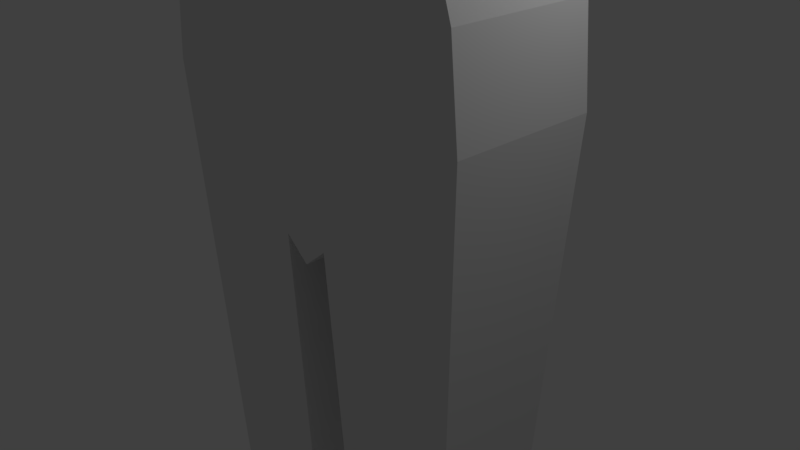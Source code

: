 # Source: recut.blend  (saved by Blender 2.78.0; exported with 4.5.12 LTS)
import bpy
from mathutils import Matrix  # noqa: F401  (used for matrix-valued properties, if any)

bpy.ops.wm.read_factory_settings(use_empty=True)
scene = bpy.context.scene
scene.name = 'Scene'

# ---- collections
col_collection_1 = bpy.data.collections.new('Collection 1'); scene.collection.children.link(col_collection_1)

# ---- materials (node trees are filled in below, after node groups)
mat_material = bpy.data.materials.new('Material')
mat_material.alpha_threshold = 0.0
mat_material.use_transparent_shadow = False
mat_material.roughness = 0.5
mat_material.line_color = (0.0, 0.0, 0.0, 1.0)

# ---- material node trees

# ---- world
world_world = bpy.data.worlds.new('World'); scene.world = world_world
world_world.color = (0.05088, 0.05088, 0.05088)
world_world.use_sun_shadow = False
world_world.sun_shadow_jitter_overblur = 0.0
world_world.cycles.sampling_method = 'MANUAL'

# ---- cameras
cam_camera = bpy.data.cameras.new('Camera')
cam_camera.clip_end = 100.0
cam_camera.lens = 35.0
cam_camera.sensor_width = 32.0
cam_camera.sensor_height = 18.0
cam_camera.ortho_scale = 7.314
cam_camera.dof.focus_distance = 0.0
cam_camera.dof.aperture_fstop = 128.0

# ---- lights
light_lamp = bpy.data.lights.new('Lamp', 'POINT')
light_lamp.transmission_factor = 0.0
light_lamp.cutoff_distance = 30.0
light_lamp.energy = 100.0
light_lamp.shadow_buffer_clip_start = 1.001
light_lamp.shadow_soft_size = 0.1
light_lamp.shadow_maximum_resolution = 0.006
light_lamp.use_absolute_resolution = True

# ---- meshes
me_cube = bpy.data.meshes.new('Cube')
me_cube.from_pydata([(2.408, 1.0, 2.275), (2.408, -1.0, 2.275), (2.163, 1.0, 10.31), (2.163, -1.0, 10.31), (0.0, 1.0, 0.2244), (0.0, -1.0, 0.2244), (2.384e-07, 1.0, 10.31), (-5.364e-07, -1.0, 10.31), (2.286, 1.0, 3.493), (2.286, -1.0, 3.493), (0.0, 1.0, 3.493), (0.0, -1.0, 3.493), (2.069, 1.0, 5.664), (2.069, -1.0, 5.664), (0.0, 1.0, 5.664), (0.0, -1.0, 5.664), (0.0, -1.0, 4.539), (1.95, 1.0, 4.539), (1.95, -1.0, 4.539), (0.0, 1.0, 4.539), (0.3424, 1.0, 0.516), (0.3424, -1.0, 0.516), (0.3075, 1.0, 10.31), (0.3075, -1.0, 10.31), (0.325, -1.0, 3.493), (0.325, 1.0, 3.493), (0.2942, 1.0, 5.664), (0.2942, -1.0, 5.664), (0.2772, -1.0, 4.539), (0.2772, 1.0, 4.539), (1.218, 0.2806, -12.82), (1.218, -0.2806, -12.82), (0.4568, 0.2806, -12.83), (0.4568, -0.2806, -12.83), (0.4628, 0.6519, -6.469), (0.4189, -0.5954, -6.49), (2.008, -0.6519, -6.456), (2.052, 0.5954, -6.435)], [], [(12, 2, 3, 13), (25, 20, 4, 10), (27, 23, 7, 15), (22, 6, 7, 23), (20, 21, 5, 4), (21, 24, 11, 5), (29, 25, 10, 19), (0, 8, 9, 1), (22, 26, 14, 6), (28, 27, 15, 16), (17, 12, 13, 18), (8, 17, 18, 9), (24, 28, 16, 11), (26, 29, 19, 14), (12, 17, 29, 26), (9, 18, 28, 24), (18, 13, 27, 28), (2, 12, 26, 22), (17, 8, 25, 29), (1, 9, 24, 21), (35, 34, 32, 33), (2, 22, 23, 3), (13, 3, 23, 27), (8, 0, 20, 25), (30, 31, 33, 32), (36, 35, 33, 31), (37, 36, 31, 30), (34, 37, 30, 32), (20, 0, 37, 34), (0, 1, 36, 37), (1, 21, 35, 36), (21, 20, 34, 35)])
me_cube.materials.append(mat_material)
me_cube.use_remesh_preserve_volume = False
me_cube.use_remesh_preserve_attributes = False
me_cube.use_mirror_vertex_groups = False
me_cube.update()

# ---- objects
ob_cube = bpy.data.objects.new('Cube', me_cube)
ob_lamp = bpy.data.objects.new('Lamp', light_lamp)
ob_camera = bpy.data.objects.new('Camera', cam_camera)

# ---- transforms, parenting, visibility, modifiers, constraints
ob_cube.location = (0.0, 0.0, 0.0)
ob_cube.lock_rotations_4d = False
ob_cube.empty_display_type = 'ARROWS'
ob_cube.lineart.crease_threshold = 0.0
_m = ob_cube.modifiers.new('Mirror', 'MIRROR')
_m.use_clip = True
ob_lamp.location = (4.076, 1.005, 5.904)
ob_lamp.rotation_euler = (0.6503, 0.05522, 1.866)
ob_lamp.lock_rotations_4d = False
ob_lamp.empty_display_type = 'ARROWS'
ob_lamp.color = (0.0, 0.0, 0.0, 0.0)
ob_lamp.lineart.crease_threshold = 0.0
ob_camera.location = (7.481, -6.508, 5.344)
ob_camera.rotation_euler = (1.109, 0.0, 0.8149)
ob_camera.lock_rotations_4d = False
ob_camera.empty_display_type = 'ARROWS'
ob_camera.color = (0.0, 0.0, 0.0, 0.0)
ob_camera.display_type = 'WIRE'
ob_camera.lineart.crease_threshold = 0.0

# ---- collection membership
col_collection_1.objects.link(ob_cube)
col_collection_1.objects.link(ob_lamp)
col_collection_1.objects.link(ob_camera)

# ---- scene / render settings (as saved in the file)
scene.camera = ob_camera
scene.frame_start = 1; scene.frame_end = 250; scene.frame_set(1)
scene.render.engine = 'BLENDER_EEVEE_NEXT'
scene.render.resolution_percentage = 50
scene.render.dither_intensity = 0.0
scene.cycles.use_denoising = False
scene.cycles.samples = 128
scene.cycles.sampling_pattern = 'TABULATED_SOBOL'
scene.cycles.light_sampling_threshold = 0.0
scene.cycles.use_adaptive_sampling = False
scene.cycles.use_light_tree = False
scene.cycles.blur_glossy = 0.0
scene.cycles.sample_clamp_indirect = 0.0
scene.view_settings.view_transform = 'Standard'
bpy.context.view_layer.update()
